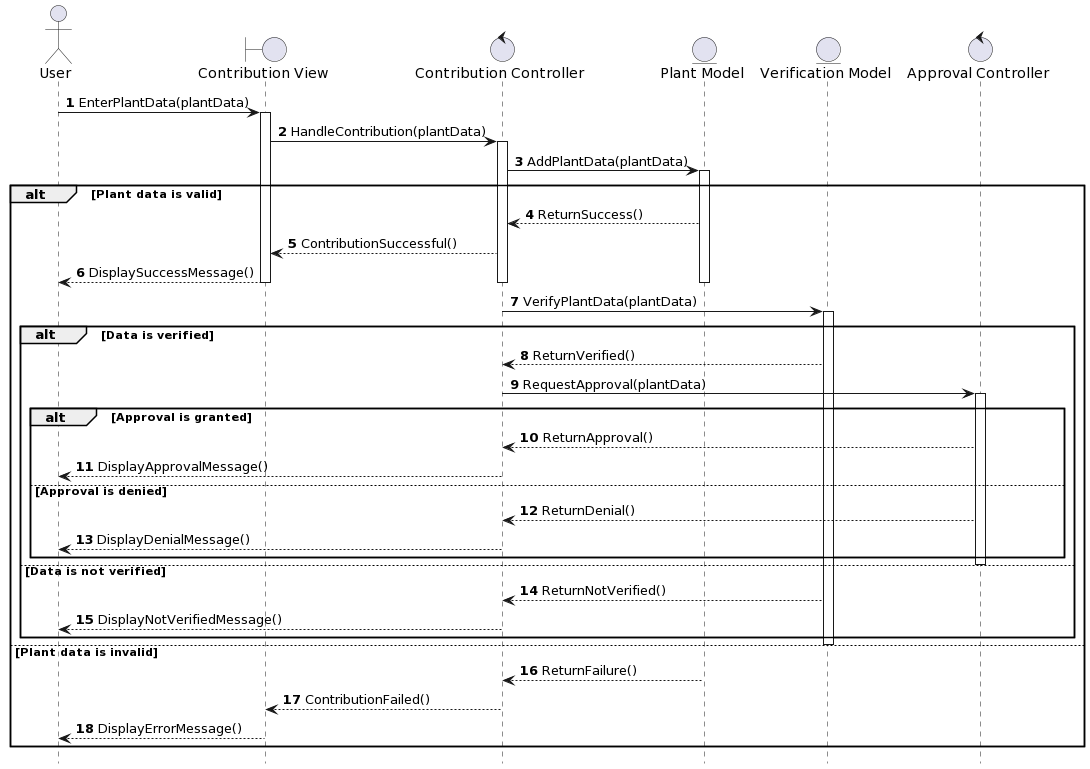

The diagram above was rendered by PlantUML. Its source (embedded in the PNG):
@startuml
autonumber
hide footbox
actor User
boundary "Contribution View" as CV
control "Contribution Controller" as CC
entity "Plant Model" as PM
entity "Verification Model" as VM
control "Approval Controller" as AC

User -> CV: EnterPlantData(plantData)
activate CV
CV -> CC: HandleContribution(plantData)
activate CC
CC -> PM: AddPlantData(plantData)
activate PM
alt Plant data is valid
  PM --> CC: ReturnSuccess()
  CC --> CV: ContributionSuccessful()
  CV --> User: DisplaySuccessMessage()
  deactivate PM
  deactivate CC
  deactivate CV
  CC -> VM: VerifyPlantData(plantData)
  activate VM
  alt Data is verified
    VM --> CC: ReturnVerified()
    CC -> AC: RequestApproval(plantData)
    activate AC
    alt Approval is granted
      AC --> CC: ReturnApproval()
      CC --> User: DisplayApprovalMessage()
    else Approval is denied
      AC --> CC: ReturnDenial()
      CC --> User: DisplayDenialMessage()
    end
    deactivate AC
  else Data is not verified
    VM --> CC: ReturnNotVerified()
    CC --> User: DisplayNotVerifiedMessage()
  end
  deactivate VM
else Plant data is invalid
  PM --> CC: ReturnFailure()
  CC --> CV: ContributionFailed()
  CV --> User: DisplayErrorMessage()
end
deactivate PM
deactivate CC
deactivate CV
@enduml